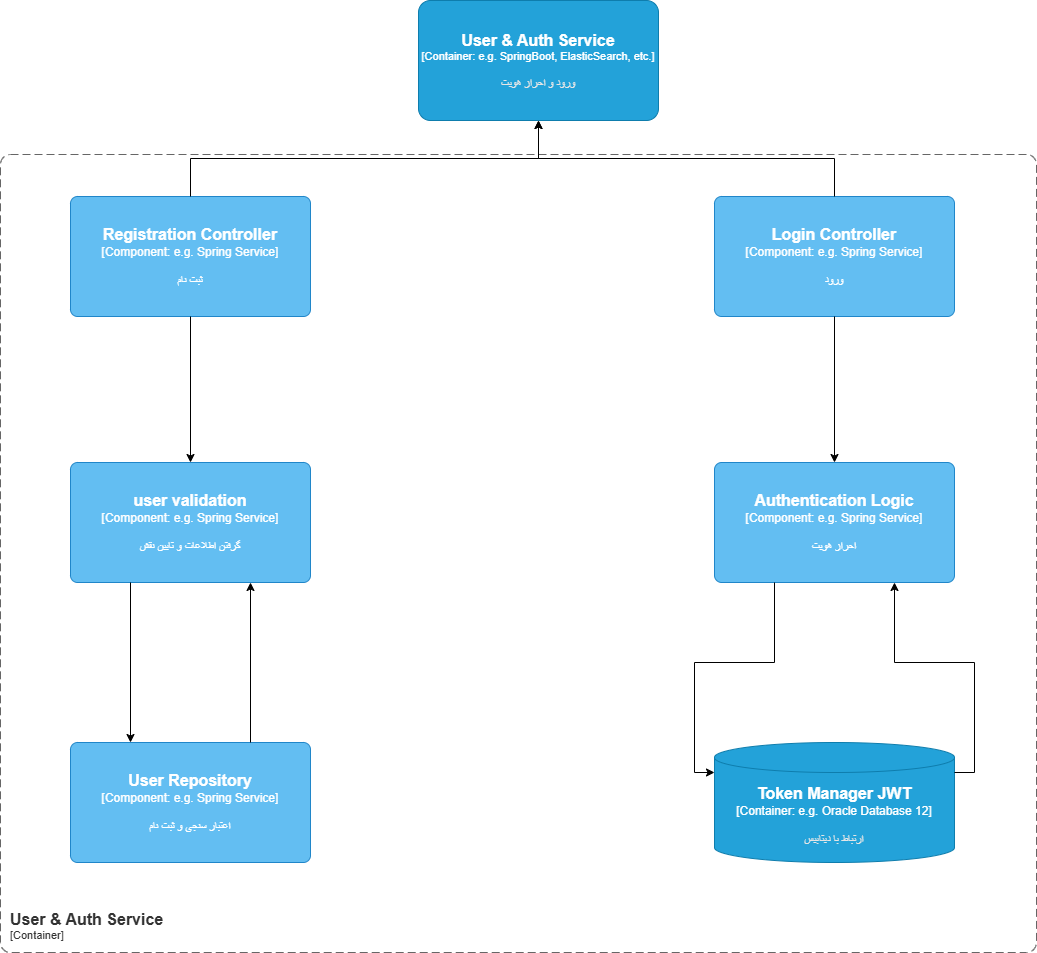

The diagram above was exported from draw.io. Its source (the exported page's mxGraphModel, read from the mxfile embedded in the PNG):
<mxGraphModel dx="2084" dy="1070" grid="1" gridSize="14" guides="1" tooltips="1" connect="1" arrows="1" fold="1" page="1" pageScale="1" pageWidth="827" pageHeight="1169" math="0" shadow="0">
  <root>
    <mxCell id="0" />
    <mxCell id="1" parent="0" />
    <object placeholders="1" c4Name="User &amp; Auth Service " c4Type="Container" c4Technology="e.g. SpringBoot, ElasticSearch, etc." c4Description="ورود و احراز هویت" label="&lt;font style=&quot;font-size: 16px&quot;&gt;&lt;b&gt;%c4Name%&lt;/b&gt;&lt;/font&gt;&lt;div&gt;[%c4Type%: %c4Technology%]&lt;/div&gt;&lt;br&gt;&lt;div&gt;&lt;font style=&quot;font-size: 11px&quot;&gt;&lt;font color=&quot;#E6E6E6&quot;&gt;%c4Description%&lt;/font&gt;&lt;/div&gt;" id="iNqci0yGNDBDaQqh68pc-24">
      <mxCell parent="1" style="rounded=1;whiteSpace=wrap;html=1;fontSize=11;labelBackgroundColor=none;fillColor=#23A2D9;fontColor=#ffffff;align=center;arcSize=10;strokeColor=#0E7DAD;metaEdit=1;resizable=0;points=[[0.25,0,0],[0.5,0,0],[0.75,0,0],[1,0.25,0],[1,0.5,0],[1,0.75,0],[0.75,1,0],[0.5,1,0],[0.25,1,0],[0,0.75,0],[0,0.5,0],[0,0.25,0]];" vertex="1">
        <mxGeometry height="120" width="240" x="712" y="280" as="geometry" />
      </mxCell>
    </object>
    <object placeholders="1" c4Name="User &amp; Auth Service " c4Type="ContainerScopeBoundary" c4Application="Container" label="&lt;font style=&quot;font-size: 16px&quot;&gt;&lt;b&gt;&lt;div style=&quot;text-align: left&quot;&gt;%c4Name%&lt;/div&gt;&lt;/b&gt;&lt;/font&gt;&lt;div style=&quot;text-align: left&quot;&gt;[%c4Application%]&lt;/div&gt;" id="iNqci0yGNDBDaQqh68pc-27">
      <mxCell parent="1" style="rounded=1;fontSize=11;whiteSpace=wrap;html=1;dashed=1;arcSize=20;fillColor=none;strokeColor=#666666;fontColor=#333333;labelBackgroundColor=none;align=left;verticalAlign=bottom;labelBorderColor=none;spacingTop=0;spacing=10;dashPattern=8 4;metaEdit=1;rotatable=0;perimeter=rectanglePerimeter;noLabel=0;labelPadding=0;allowArrows=0;connectable=0;expand=0;recursiveResize=0;editable=1;pointerEvents=0;absoluteArcSize=1;points=[[0.25,0,0],[0.5,0,0],[0.75,0,0],[1,0.25,0],[1,0.5,0],[1,0.75,0],[0.75,1,0],[0.5,1,0],[0.25,1,0],[0,0.75,0],[0,0.5,0],[0,0.25,0]];" vertex="1">
        <mxGeometry height="798" width="1036" x="294" y="434" as="geometry" />
      </mxCell>
    </object>
    <object placeholders="1" c4Name="Registration Controller" c4Type="Component" c4Technology="e.g. Spring Service" c4Description="ثبت نام" label="&lt;font style=&quot;font-size: 16px&quot;&gt;&lt;b&gt;%c4Name%&lt;/b&gt;&lt;/font&gt;&lt;div&gt;[%c4Type%: %c4Technology%]&lt;/div&gt;&lt;br&gt;&lt;div&gt;&lt;font style=&quot;font-size: 11px&quot;&gt;%c4Description%&lt;/font&gt;&lt;/div&gt;" id="iNqci0yGNDBDaQqh68pc-28">
      <mxCell parent="1" style="rounded=1;whiteSpace=wrap;html=1;labelBackgroundColor=none;fillColor=#63BEF2;fontColor=#ffffff;align=center;arcSize=6;strokeColor=#2086C9;metaEdit=1;resizable=0;points=[[0.25,0,0],[0.5,0,0],[0.75,0,0],[1,0.25,0],[1,0.5,0],[1,0.75,0],[0.75,1,0],[0.5,1,0],[0.25,1,0],[0,0.75,0],[0,0.5,0],[0,0.25,0]];" vertex="1">
        <mxGeometry height="120" width="240" x="364" y="476" as="geometry" />
      </mxCell>
    </object>
    <object placeholders="1" c4Name="Login Controller" c4Type="Component" c4Technology="e.g. Spring Service" c4Description="ورود" label="&lt;font style=&quot;font-size: 16px&quot;&gt;&lt;b&gt;%c4Name%&lt;/b&gt;&lt;/font&gt;&lt;div&gt;[%c4Type%: %c4Technology%]&lt;/div&gt;&lt;br&gt;&lt;div&gt;&lt;font style=&quot;font-size: 11px&quot;&gt;%c4Description%&lt;/font&gt;&lt;/div&gt;" id="iNqci0yGNDBDaQqh68pc-29">
      <mxCell parent="1" style="rounded=1;whiteSpace=wrap;html=1;labelBackgroundColor=none;fillColor=#63BEF2;fontColor=#ffffff;align=center;arcSize=6;strokeColor=#2086C9;metaEdit=1;resizable=0;points=[[0.25,0,0],[0.5,0,0],[0.75,0,0],[1,0.25,0],[1,0.5,0],[1,0.75,0],[0.75,1,0],[0.5,1,0],[0.25,1,0],[0,0.75,0],[0,0.5,0],[0,0.25,0]];" vertex="1">
        <mxGeometry height="120" width="240" x="1008" y="476" as="geometry" />
      </mxCell>
    </object>
    <object placeholders="1" c4Name="user validation" c4Type="Component" c4Technology="e.g. Spring Service" c4Description="گرفتن اطلاعات و تایین نقش" label="&lt;font style=&quot;font-size: 16px&quot;&gt;&lt;b&gt;%c4Name%&lt;/b&gt;&lt;/font&gt;&lt;div&gt;[%c4Type%: %c4Technology%]&lt;/div&gt;&lt;br&gt;&lt;div&gt;&lt;font style=&quot;font-size: 11px&quot;&gt;%c4Description%&lt;/font&gt;&lt;/div&gt;" id="iNqci0yGNDBDaQqh68pc-30">
      <mxCell parent="1" style="rounded=1;whiteSpace=wrap;html=1;labelBackgroundColor=none;fillColor=#63BEF2;fontColor=#ffffff;align=center;arcSize=6;strokeColor=#2086C9;metaEdit=1;resizable=0;points=[[0.25,0,0],[0.5,0,0],[0.75,0,0],[1,0.25,0],[1,0.5,0],[1,0.75,0],[0.75,1,0],[0.5,1,0],[0.25,1,0],[0,0.75,0],[0,0.5,0],[0,0.25,0]];" vertex="1">
        <mxGeometry height="120" width="240" x="364" y="742" as="geometry" />
      </mxCell>
    </object>
    <mxCell id="iNqci0yGNDBDaQqh68pc-40" edge="1" parent="1" source="iNqci0yGNDBDaQqh68pc-31" style="edgeStyle=orthogonalEdgeStyle;rounded=0;orthogonalLoop=1;jettySize=auto;html=1;exitX=0.5;exitY=1;exitDx=0;exitDy=0;exitPerimeter=0;">
      <mxGeometry relative="1" as="geometry">
        <mxPoint x="1128" y="862" as="targetPoint" />
      </mxGeometry>
    </mxCell>
    <object placeholders="1" c4Name="Authentication Logic" c4Type="Component" c4Technology="e.g. Spring Service" c4Description="احراز هویت" label="&lt;font style=&quot;font-size: 16px&quot;&gt;&lt;b&gt;%c4Name%&lt;/b&gt;&lt;/font&gt;&lt;div&gt;[%c4Type%: %c4Technology%]&lt;/div&gt;&lt;br&gt;&lt;div&gt;&lt;font style=&quot;font-size: 11px&quot;&gt;%c4Description%&lt;/font&gt;&lt;/div&gt;" id="iNqci0yGNDBDaQqh68pc-31">
      <mxCell parent="1" style="rounded=1;whiteSpace=wrap;html=1;labelBackgroundColor=none;fillColor=#63BEF2;fontColor=#ffffff;align=center;arcSize=6;strokeColor=#2086C9;metaEdit=1;resizable=0;points=[[0.25,0,0],[0.5,0,0],[0.75,0,0],[1,0.25,0],[1,0.5,0],[1,0.75,0],[0.75,1,0],[0.5,1,0],[0.25,1,0],[0,0.75,0],[0,0.5,0],[0,0.25,0]];" vertex="1">
        <mxGeometry height="120" width="240" x="1008" y="742" as="geometry" />
      </mxCell>
    </object>
    <object placeholders="1" c4Name="User Repository" c4Type="Component" c4Technology="e.g. Spring Service" c4Description="اعتبار سنجی و ثبت نام" label="&lt;font style=&quot;font-size: 16px&quot;&gt;&lt;b&gt;%c4Name%&lt;/b&gt;&lt;/font&gt;&lt;div&gt;[%c4Type%: %c4Technology%]&lt;/div&gt;&lt;br&gt;&lt;div&gt;&lt;font style=&quot;font-size: 11px&quot;&gt;%c4Description%&lt;/font&gt;&lt;/div&gt;" id="iNqci0yGNDBDaQqh68pc-32">
      <mxCell parent="1" style="rounded=1;whiteSpace=wrap;html=1;labelBackgroundColor=none;fillColor=#63BEF2;fontColor=#ffffff;align=center;arcSize=6;strokeColor=#2086C9;metaEdit=1;resizable=0;points=[[0.25,0,0],[0.5,0,0],[0.75,0,0],[1,0.25,0],[1,0.5,0],[1,0.75,0],[0.75,1,0],[0.5,1,0],[0.25,1,0],[0,0.75,0],[0,0.5,0],[0,0.25,0]];" vertex="1">
        <mxGeometry height="120" width="240" x="364" y="1022" as="geometry" />
      </mxCell>
    </object>
    <mxCell id="iNqci0yGNDBDaQqh68pc-34" edge="1" parent="1" source="iNqci0yGNDBDaQqh68pc-28" style="edgeStyle=orthogonalEdgeStyle;rounded=0;orthogonalLoop=1;jettySize=auto;html=1;exitX=0.5;exitY=0;exitDx=0;exitDy=0;exitPerimeter=0;entryX=0.5;entryY=1;entryDx=0;entryDy=0;entryPerimeter=0;" target="iNqci0yGNDBDaQqh68pc-24">
      <mxGeometry relative="1" as="geometry" />
    </mxCell>
    <mxCell id="iNqci0yGNDBDaQqh68pc-36" edge="1" parent="1" source="iNqci0yGNDBDaQqh68pc-29" style="edgeStyle=orthogonalEdgeStyle;rounded=0;orthogonalLoop=1;jettySize=auto;html=1;exitX=0.5;exitY=0;exitDx=0;exitDy=0;exitPerimeter=0;entryX=0.5;entryY=1;entryDx=0;entryDy=0;entryPerimeter=0;" target="iNqci0yGNDBDaQqh68pc-24">
      <mxGeometry relative="1" as="geometry" />
    </mxCell>
    <mxCell id="iNqci0yGNDBDaQqh68pc-37" edge="1" parent="1" source="iNqci0yGNDBDaQqh68pc-28" style="edgeStyle=orthogonalEdgeStyle;rounded=0;orthogonalLoop=1;jettySize=auto;html=1;exitX=0.5;exitY=1;exitDx=0;exitDy=0;exitPerimeter=0;entryX=0.5;entryY=0;entryDx=0;entryDy=0;entryPerimeter=0;" target="iNqci0yGNDBDaQqh68pc-30">
      <mxGeometry relative="1" as="geometry" />
    </mxCell>
    <mxCell id="iNqci0yGNDBDaQqh68pc-38" edge="1" parent="1" source="iNqci0yGNDBDaQqh68pc-29" style="edgeStyle=orthogonalEdgeStyle;rounded=0;orthogonalLoop=1;jettySize=auto;html=1;exitX=0.5;exitY=1;exitDx=0;exitDy=0;exitPerimeter=0;entryX=0.5;entryY=0;entryDx=0;entryDy=0;entryPerimeter=0;" target="iNqci0yGNDBDaQqh68pc-31">
      <mxGeometry relative="1" as="geometry" />
    </mxCell>
    <object placeholders="1" c4Name="Token Manager JWT" c4Type="Container" c4Technology="e.g. Oracle Database 12" c4Description="ارتباط با دیتابیس" label="&lt;font style=&quot;font-size: 16px&quot;&gt;&lt;b&gt;%c4Name%&lt;/b&gt;&lt;/font&gt;&lt;div&gt;[%c4Type%:&amp;nbsp;%c4Technology%]&lt;/div&gt;&lt;br&gt;&lt;div&gt;&lt;font style=&quot;font-size: 11px&quot;&gt;&lt;font color=&quot;#E6E6E6&quot;&gt;%c4Description%&lt;/font&gt;&lt;/div&gt;" id="iNqci0yGNDBDaQqh68pc-39">
      <mxCell parent="1" style="shape=cylinder3;size=15;whiteSpace=wrap;html=1;boundedLbl=1;rounded=0;labelBackgroundColor=none;fillColor=#23A2D9;fontSize=12;fontColor=#ffffff;align=center;strokeColor=#0E7DAD;metaEdit=1;points=[[0.5,0,0],[1,0.25,0],[1,0.5,0],[1,0.75,0],[0.5,1,0],[0,0.75,0],[0,0.5,0],[0,0.25,0]];resizable=0;" vertex="1">
        <mxGeometry height="120" width="240" x="1008" y="1022" as="geometry" />
      </mxCell>
    </object>
    <mxCell id="iNqci0yGNDBDaQqh68pc-41" edge="1" parent="1" source="iNqci0yGNDBDaQqh68pc-31" style="edgeStyle=orthogonalEdgeStyle;rounded=0;orthogonalLoop=1;jettySize=auto;html=1;exitX=0.25;exitY=1;exitDx=0;exitDy=0;exitPerimeter=0;entryX=0;entryY=0.25;entryDx=0;entryDy=0;entryPerimeter=0;" target="iNqci0yGNDBDaQqh68pc-39">
      <mxGeometry relative="1" as="geometry" />
    </mxCell>
    <mxCell id="iNqci0yGNDBDaQqh68pc-42" edge="1" parent="1" source="iNqci0yGNDBDaQqh68pc-39" style="edgeStyle=orthogonalEdgeStyle;rounded=0;orthogonalLoop=1;jettySize=auto;html=1;exitX=1;exitY=0.25;exitDx=0;exitDy=0;exitPerimeter=0;entryX=0.75;entryY=1;entryDx=0;entryDy=0;entryPerimeter=0;" target="iNqci0yGNDBDaQqh68pc-31">
      <mxGeometry relative="1" as="geometry" />
    </mxCell>
    <mxCell id="iNqci0yGNDBDaQqh68pc-46" edge="1" parent="1" source="iNqci0yGNDBDaQqh68pc-30" style="edgeStyle=orthogonalEdgeStyle;rounded=0;orthogonalLoop=1;jettySize=auto;html=1;exitX=0.25;exitY=1;exitDx=0;exitDy=0;exitPerimeter=0;entryX=0.25;entryY=0;entryDx=0;entryDy=0;entryPerimeter=0;" target="iNqci0yGNDBDaQqh68pc-32">
      <mxGeometry relative="1" as="geometry" />
    </mxCell>
    <mxCell id="iNqci0yGNDBDaQqh68pc-47" edge="1" parent="1" source="iNqci0yGNDBDaQqh68pc-32" style="edgeStyle=orthogonalEdgeStyle;rounded=0;orthogonalLoop=1;jettySize=auto;html=1;exitX=0.75;exitY=0;exitDx=0;exitDy=0;exitPerimeter=0;entryX=0.75;entryY=1;entryDx=0;entryDy=0;entryPerimeter=0;" target="iNqci0yGNDBDaQqh68pc-30">
      <mxGeometry relative="1" as="geometry" />
    </mxCell>
  </root>
</mxGraphModel>